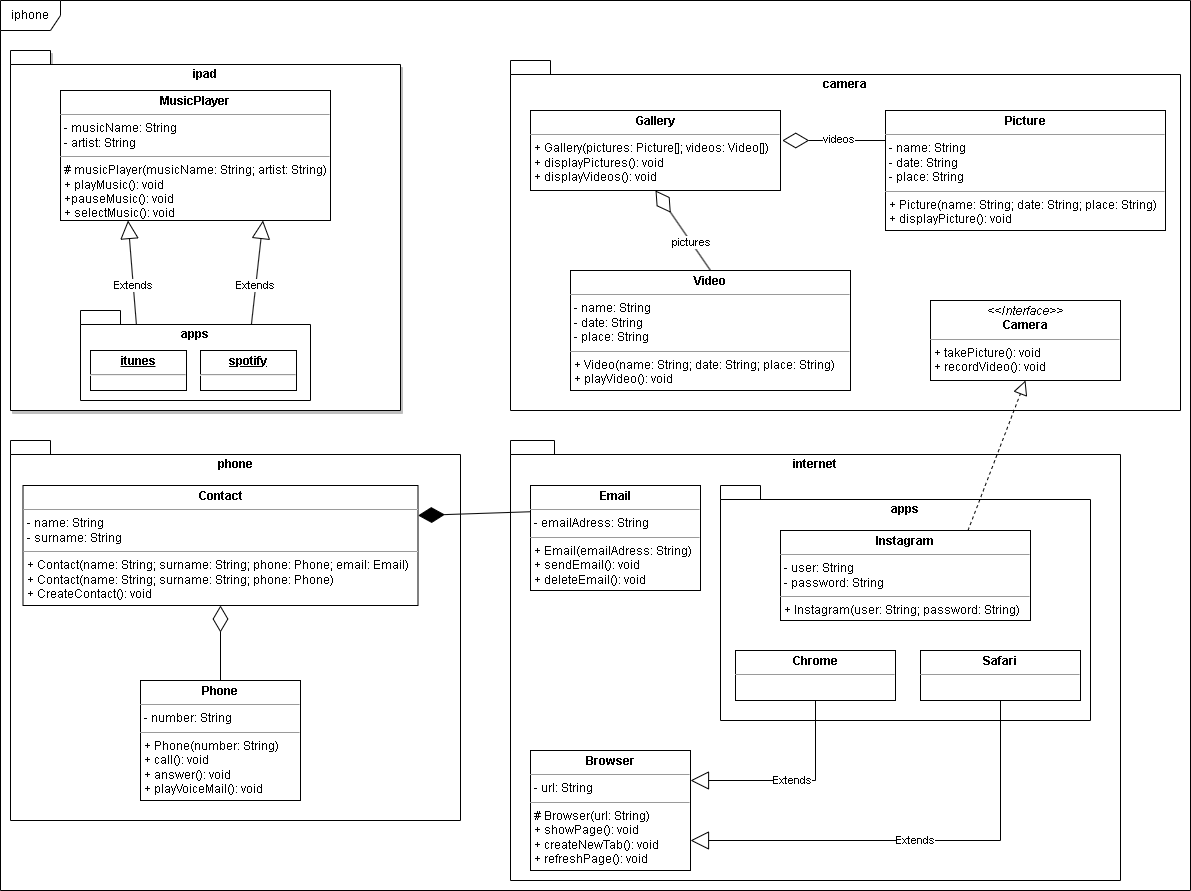

The diagram above was exported from draw.io. Its source (the exported page's mxGraphModel, read from the mxfile embedded in the PNG):
<mxGraphModel dx="2098" dy="1230" grid="1" gridSize="10" guides="1" tooltips="1" connect="1" arrows="1" fold="1" page="1" pageScale="1" pageWidth="827" pageHeight="1169" math="0" shadow="0">
  <root>
    <mxCell id="0" />
    <mxCell id="1" parent="0" />
    <mxCell id="VLQPIetvgpYctjmR0NH7-1" value="iphone" style="shape=umlFrame;whiteSpace=wrap;html=1;pointerEvents=0;" vertex="1" parent="1">
      <mxGeometry x="40" y="100" width="1190" height="890" as="geometry" />
    </mxCell>
    <mxCell id="VLQPIetvgpYctjmR0NH7-14" value="" style="group" vertex="1" connectable="0" parent="1">
      <mxGeometry x="50" y="150" width="390" height="360" as="geometry" />
    </mxCell>
    <mxCell id="VLQPIetvgpYctjmR0NH7-15" value="" style="group" vertex="1" connectable="0" parent="VLQPIetvgpYctjmR0NH7-14">
      <mxGeometry width="390" height="360" as="geometry" />
    </mxCell>
    <mxCell id="VLQPIetvgpYctjmR0NH7-4" value="ipad" style="shape=folder;fontStyle=1;spacingTop=10;tabWidth=40;tabHeight=14;tabPosition=left;html=1;whiteSpace=wrap;shadow=1;labelPosition=center;verticalLabelPosition=middle;align=center;verticalAlign=top;" vertex="1" parent="VLQPIetvgpYctjmR0NH7-15">
      <mxGeometry width="390" height="360" as="geometry" />
    </mxCell>
    <mxCell id="VLQPIetvgpYctjmR0NH7-2" value="&lt;p style=&quot;margin:0px;margin-top:4px;text-align:center;&quot;&gt;&lt;b&gt;Mu&lt;/b&gt;&lt;b style=&quot;background-color: initial;&quot;&gt;sicPlayer&lt;/b&gt;&lt;/p&gt;&lt;hr size=&quot;1&quot;&gt;&lt;p style=&quot;margin:0px;margin-left:4px;&quot;&gt;- musicName: String&lt;/p&gt;&lt;p style=&quot;margin:0px;margin-left:4px;&quot;&gt;- artist: String&lt;/p&gt;&lt;hr size=&quot;1&quot;&gt;&lt;p style=&quot;margin:0px;margin-left:4px;&quot;&gt;# musicPlayer(musicName: String; artist: String)&lt;/p&gt;&lt;p style=&quot;margin:0px;margin-left:4px;&quot;&gt;+ playMusic(): void&lt;/p&gt;&lt;p style=&quot;margin:0px;margin-left:4px;&quot;&gt;+pauseMusic(): void&lt;/p&gt;&lt;p style=&quot;margin:0px;margin-left:4px;&quot;&gt;+ selectMusic(): void&lt;/p&gt;" style="verticalAlign=top;align=left;overflow=fill;fontSize=12;fontFamily=Helvetica;html=1;whiteSpace=wrap;" vertex="1" parent="VLQPIetvgpYctjmR0NH7-15">
      <mxGeometry x="50" y="40" width="270" height="130" as="geometry" />
    </mxCell>
    <mxCell id="VLQPIetvgpYctjmR0NH7-10" value="Extends" style="endArrow=block;endSize=16;endFill=0;html=1;rounded=0;exitX=0.5;exitY=0;exitDx=0;exitDy=0;entryX=0.25;entryY=1;entryDx=0;entryDy=0;" edge="1" parent="VLQPIetvgpYctjmR0NH7-15" source="VLQPIetvgpYctjmR0NH7-8" target="VLQPIetvgpYctjmR0NH7-2">
      <mxGeometry width="160" relative="1" as="geometry">
        <mxPoint x="160" y="150" as="sourcePoint" />
        <mxPoint x="320" y="150" as="targetPoint" />
      </mxGeometry>
    </mxCell>
    <mxCell id="VLQPIetvgpYctjmR0NH7-11" value="Extends" style="endArrow=block;endSize=16;endFill=0;html=1;rounded=0;exitX=0.5;exitY=0;exitDx=0;exitDy=0;entryX=0.75;entryY=1;entryDx=0;entryDy=0;" edge="1" parent="VLQPIetvgpYctjmR0NH7-15" source="VLQPIetvgpYctjmR0NH7-9" target="VLQPIetvgpYctjmR0NH7-2">
      <mxGeometry width="160" relative="1" as="geometry">
        <mxPoint x="138" y="250" as="sourcePoint" />
        <mxPoint x="128" y="180" as="targetPoint" />
      </mxGeometry>
    </mxCell>
    <mxCell id="VLQPIetvgpYctjmR0NH7-12" value="" style="group" vertex="1" connectable="0" parent="VLQPIetvgpYctjmR0NH7-15">
      <mxGeometry x="70" y="230" width="230" height="90" as="geometry" />
    </mxCell>
    <mxCell id="VLQPIetvgpYctjmR0NH7-13" value="" style="group" vertex="1" connectable="0" parent="VLQPIetvgpYctjmR0NH7-12">
      <mxGeometry y="30" width="230" height="90" as="geometry" />
    </mxCell>
    <mxCell id="VLQPIetvgpYctjmR0NH7-6" value="apps" style="shape=folder;fontStyle=1;spacingTop=10;tabWidth=40;tabHeight=14;tabPosition=left;html=1;whiteSpace=wrap;verticalAlign=top;" vertex="1" parent="VLQPIetvgpYctjmR0NH7-13">
      <mxGeometry width="230" height="90" as="geometry" />
    </mxCell>
    <mxCell id="VLQPIetvgpYctjmR0NH7-8" value="&lt;p style=&quot;margin:0px;margin-top:4px;text-align:center;text-decoration:underline;&quot;&gt;&lt;b&gt;itunes&lt;/b&gt;&lt;/p&gt;&lt;hr&gt;&lt;p style=&quot;margin:0px;margin-left:8px;&quot;&gt;&lt;br&gt;&lt;/p&gt;" style="verticalAlign=top;align=left;overflow=fill;fontSize=12;fontFamily=Helvetica;html=1;whiteSpace=wrap;" vertex="1" parent="VLQPIetvgpYctjmR0NH7-13">
      <mxGeometry x="10" y="40" width="96" height="40" as="geometry" />
    </mxCell>
    <mxCell id="VLQPIetvgpYctjmR0NH7-9" value="&lt;p style=&quot;margin:0px;margin-top:4px;text-align:center;text-decoration:underline;&quot;&gt;&lt;b&gt;spotify&lt;/b&gt;&lt;/p&gt;&lt;hr&gt;&lt;p style=&quot;margin:0px;margin-left:8px;&quot;&gt;&lt;br&gt;&lt;/p&gt;" style="verticalAlign=top;align=left;overflow=fill;fontSize=12;fontFamily=Helvetica;html=1;whiteSpace=wrap;" vertex="1" parent="VLQPIetvgpYctjmR0NH7-13">
      <mxGeometry x="120" y="40" width="96" height="40" as="geometry" />
    </mxCell>
    <mxCell id="VLQPIetvgpYctjmR0NH7-16" value="phone" style="shape=folder;fontStyle=1;spacingTop=10;tabWidth=40;tabHeight=14;tabPosition=left;html=1;whiteSpace=wrap;verticalAlign=top;" vertex="1" parent="1">
      <mxGeometry x="50" y="540" width="450" height="380" as="geometry" />
    </mxCell>
    <mxCell id="VLQPIetvgpYctjmR0NH7-17" value="&lt;p style=&quot;margin:0px;margin-top:4px;text-align:center;&quot;&gt;&lt;b&gt;Contact&lt;/b&gt;&lt;/p&gt;&lt;hr size=&quot;1&quot;&gt;&lt;p style=&quot;margin:0px;margin-left:4px;&quot;&gt;- name: String&lt;/p&gt;&lt;p style=&quot;margin:0px;margin-left:4px;&quot;&gt;- surname: String&lt;/p&gt;&lt;hr size=&quot;1&quot;&gt;&lt;p style=&quot;margin:0px;margin-left:4px;&quot;&gt;+ Contact(name: String; surname: String; phone: Phone; email: Email)&lt;/p&gt;&lt;p style=&quot;margin:0px;margin-left:4px;&quot;&gt;+ Contact(name: String; surname: String; phone: Phone)&lt;br&gt;&lt;/p&gt;&lt;p style=&quot;margin:0px;margin-left:4px;&quot;&gt;+ CreateContact(): void&lt;/p&gt;" style="verticalAlign=top;align=left;overflow=fill;fontSize=12;fontFamily=Helvetica;html=1;whiteSpace=wrap;" vertex="1" parent="1">
      <mxGeometry x="62.5" y="585" width="395" height="120" as="geometry" />
    </mxCell>
    <mxCell id="VLQPIetvgpYctjmR0NH7-18" value="&lt;p style=&quot;margin:0px;margin-top:4px;text-align:center;&quot;&gt;&lt;b&gt;Phone&lt;/b&gt;&lt;/p&gt;&lt;hr size=&quot;1&quot;&gt;&lt;p style=&quot;margin:0px;margin-left:4px;&quot;&gt;- number: String&lt;/p&gt;&lt;hr size=&quot;1&quot;&gt;&lt;p style=&quot;margin:0px;margin-left:4px;&quot;&gt;+ Phone(number: String)&lt;/p&gt;&lt;p style=&quot;margin:0px;margin-left:4px;&quot;&gt;+ call(): void&lt;/p&gt;&lt;p style=&quot;margin:0px;margin-left:4px;&quot;&gt;+ answer(): void&lt;/p&gt;&lt;p style=&quot;margin:0px;margin-left:4px;&quot;&gt;+ playVoiceMail(): void&lt;/p&gt;" style="verticalAlign=top;align=left;overflow=fill;fontSize=12;fontFamily=Helvetica;html=1;whiteSpace=wrap;" vertex="1" parent="1">
      <mxGeometry x="180" y="780" width="160" height="120" as="geometry" />
    </mxCell>
    <mxCell id="VLQPIetvgpYctjmR0NH7-19" value="" style="endArrow=diamondThin;endFill=0;endSize=24;html=1;rounded=0;entryX=0.5;entryY=1;entryDx=0;entryDy=0;exitX=0.5;exitY=0;exitDx=0;exitDy=0;" edge="1" parent="1" source="VLQPIetvgpYctjmR0NH7-18" target="VLQPIetvgpYctjmR0NH7-17">
      <mxGeometry width="160" relative="1" as="geometry">
        <mxPoint x="190" y="730" as="sourcePoint" />
        <mxPoint x="350" y="730" as="targetPoint" />
      </mxGeometry>
    </mxCell>
    <mxCell id="VLQPIetvgpYctjmR0NH7-20" value="internet" style="shape=folder;fontStyle=1;spacingTop=10;tabWidth=40;tabHeight=14;tabPosition=left;html=1;whiteSpace=wrap;verticalAlign=top;" vertex="1" parent="1">
      <mxGeometry x="550" y="540" width="610" height="440" as="geometry" />
    </mxCell>
    <mxCell id="VLQPIetvgpYctjmR0NH7-21" value="&lt;p style=&quot;margin:0px;margin-top:4px;text-align:center;&quot;&gt;&lt;b&gt;Email&lt;/b&gt;&lt;/p&gt;&lt;hr size=&quot;1&quot;&gt;&lt;p style=&quot;margin:0px;margin-left:4px;&quot;&gt;- emailAdress: String&lt;/p&gt;&lt;hr size=&quot;1&quot;&gt;&lt;p style=&quot;margin:0px;margin-left:4px;&quot;&gt;+ Email(emailAdress: String)&lt;/p&gt;&lt;p style=&quot;margin:0px;margin-left:4px;&quot;&gt;+ sendEmail(): void&amp;nbsp;&lt;/p&gt;&lt;p style=&quot;margin:0px;margin-left:4px;&quot;&gt;+ deleteEmail(): void&lt;/p&gt;" style="verticalAlign=top;align=left;overflow=fill;fontSize=12;fontFamily=Helvetica;html=1;whiteSpace=wrap;" vertex="1" parent="1">
      <mxGeometry x="570" y="585" width="170" height="105" as="geometry" />
    </mxCell>
    <mxCell id="VLQPIetvgpYctjmR0NH7-22" value="" style="endArrow=diamondThin;endFill=1;endSize=24;html=1;rounded=0;exitX=0;exitY=0.25;exitDx=0;exitDy=0;entryX=1;entryY=0.25;entryDx=0;entryDy=0;" edge="1" parent="1" source="VLQPIetvgpYctjmR0NH7-21" target="VLQPIetvgpYctjmR0NH7-17">
      <mxGeometry width="160" relative="1" as="geometry">
        <mxPoint x="340" y="620" as="sourcePoint" />
        <mxPoint x="500" y="620" as="targetPoint" />
      </mxGeometry>
    </mxCell>
    <mxCell id="VLQPIetvgpYctjmR0NH7-23" value="apps" style="shape=folder;fontStyle=1;spacingTop=10;tabWidth=40;tabHeight=14;tabPosition=left;html=1;whiteSpace=wrap;verticalAlign=top;" vertex="1" parent="1">
      <mxGeometry x="760" y="585" width="370" height="235" as="geometry" />
    </mxCell>
    <mxCell id="VLQPIetvgpYctjmR0NH7-24" value="&lt;p style=&quot;margin:0px;margin-top:4px;text-align:center;&quot;&gt;&lt;b&gt;Instagram&lt;/b&gt;&lt;/p&gt;&lt;hr size=&quot;1&quot;&gt;&lt;p style=&quot;margin:0px;margin-left:4px;&quot;&gt;- user: String&lt;/p&gt;&lt;p style=&quot;margin:0px;margin-left:4px;&quot;&gt;- password: String&lt;/p&gt;&lt;hr size=&quot;1&quot;&gt;&lt;p style=&quot;margin:0px;margin-left:4px;&quot;&gt;+ Instagram(user: String; password: String)&lt;/p&gt;" style="verticalAlign=top;align=left;overflow=fill;fontSize=12;fontFamily=Helvetica;html=1;whiteSpace=wrap;" vertex="1" parent="1">
      <mxGeometry x="820" y="630" width="250" height="90" as="geometry" />
    </mxCell>
    <mxCell id="VLQPIetvgpYctjmR0NH7-25" value="&lt;p style=&quot;margin:0px;margin-top:4px;text-align:center;&quot;&gt;&lt;b&gt;Chrome&lt;/b&gt;&lt;/p&gt;&lt;hr size=&quot;1&quot;&gt;&lt;p style=&quot;margin:0px;margin-left:4px;&quot;&gt;&lt;br&gt;&lt;/p&gt;" style="verticalAlign=top;align=left;overflow=fill;fontSize=12;fontFamily=Helvetica;html=1;whiteSpace=wrap;" vertex="1" parent="1">
      <mxGeometry x="775" y="750" width="160" height="50" as="geometry" />
    </mxCell>
    <mxCell id="VLQPIetvgpYctjmR0NH7-26" value="&lt;p style=&quot;margin:0px;margin-top:4px;text-align:center;&quot;&gt;&lt;b&gt;Safari&lt;/b&gt;&lt;/p&gt;&lt;hr size=&quot;1&quot;&gt;&lt;p style=&quot;margin:0px;margin-left:4px;&quot;&gt;&lt;br&gt;&lt;/p&gt;" style="verticalAlign=top;align=left;overflow=fill;fontSize=12;fontFamily=Helvetica;html=1;whiteSpace=wrap;" vertex="1" parent="1">
      <mxGeometry x="960" y="750" width="160" height="50" as="geometry" />
    </mxCell>
    <mxCell id="VLQPIetvgpYctjmR0NH7-27" value="&lt;p style=&quot;margin:0px;margin-top:4px;text-align:center;&quot;&gt;&lt;b&gt;Browser&lt;/b&gt;&lt;/p&gt;&lt;hr size=&quot;1&quot;&gt;&lt;p style=&quot;margin:0px;margin-left:4px;&quot;&gt;- url: String&lt;/p&gt;&lt;hr size=&quot;1&quot;&gt;&lt;p style=&quot;margin:0px;margin-left:4px;&quot;&gt;# Browser(url: String)&lt;/p&gt;&lt;p style=&quot;margin:0px;margin-left:4px;&quot;&gt;+ showPage(): void&lt;br&gt;&lt;/p&gt;&lt;p style=&quot;margin:0px;margin-left:4px;&quot;&gt;+ createNewTab(): void&lt;br&gt;&lt;/p&gt;&lt;p style=&quot;margin:0px;margin-left:4px;&quot;&gt;+ refreshPage(): void&lt;br&gt;&lt;/p&gt;" style="verticalAlign=top;align=left;overflow=fill;fontSize=12;fontFamily=Helvetica;html=1;whiteSpace=wrap;" vertex="1" parent="1">
      <mxGeometry x="570" y="850" width="160" height="120" as="geometry" />
    </mxCell>
    <mxCell id="VLQPIetvgpYctjmR0NH7-28" value="Extends" style="endArrow=block;endSize=16;endFill=0;html=1;rounded=0;exitX=0.5;exitY=1;exitDx=0;exitDy=0;entryX=1;entryY=0.25;entryDx=0;entryDy=0;strokeColor=default;edgeStyle=orthogonalEdgeStyle;" edge="1" parent="1" source="VLQPIetvgpYctjmR0NH7-25" target="VLQPIetvgpYctjmR0NH7-27">
      <mxGeometry width="160" relative="1" as="geometry">
        <mxPoint x="740" y="840" as="sourcePoint" />
        <mxPoint x="900" y="840" as="targetPoint" />
      </mxGeometry>
    </mxCell>
    <mxCell id="VLQPIetvgpYctjmR0NH7-30" value="Extends" style="endArrow=block;endSize=16;endFill=0;html=1;rounded=0;exitX=0.5;exitY=1;exitDx=0;exitDy=0;entryX=1;entryY=0.75;entryDx=0;entryDy=0;strokeColor=default;edgeStyle=orthogonalEdgeStyle;" edge="1" parent="1" source="VLQPIetvgpYctjmR0NH7-26" target="VLQPIetvgpYctjmR0NH7-27">
      <mxGeometry width="160" relative="1" as="geometry">
        <mxPoint x="865" y="810" as="sourcePoint" />
        <mxPoint x="740" y="890" as="targetPoint" />
        <Array as="points">
          <mxPoint x="1040" y="940" />
        </Array>
      </mxGeometry>
    </mxCell>
    <mxCell id="VLQPIetvgpYctjmR0NH7-32" value="camera" style="shape=folder;fontStyle=1;spacingTop=10;tabWidth=40;tabHeight=14;tabPosition=left;html=1;whiteSpace=wrap;verticalAlign=top;" vertex="1" parent="1">
      <mxGeometry x="550" y="160" width="670" height="350" as="geometry" />
    </mxCell>
    <mxCell id="VLQPIetvgpYctjmR0NH7-33" value="&lt;p style=&quot;margin:0px;margin-top:4px;text-align:center;&quot;&gt;&lt;i&gt;&amp;lt;&amp;lt;Interface&amp;gt;&amp;gt;&lt;/i&gt;&lt;br&gt;&lt;b&gt;Camera&lt;/b&gt;&lt;/p&gt;&lt;hr size=&quot;1&quot;&gt;&lt;p style=&quot;margin:0px;margin-left:4px;&quot;&gt;+ takePicture(): void&lt;br&gt;+ recordVideo(): void&lt;/p&gt;" style="verticalAlign=top;align=left;overflow=fill;fontSize=12;fontFamily=Helvetica;html=1;whiteSpace=wrap;" vertex="1" parent="1">
      <mxGeometry x="970" y="400" width="190" height="80" as="geometry" />
    </mxCell>
    <mxCell id="VLQPIetvgpYctjmR0NH7-34" value="" style="endArrow=block;dashed=1;endFill=0;endSize=12;html=1;rounded=0;entryX=0.5;entryY=1;entryDx=0;entryDy=0;exitX=0.75;exitY=0;exitDx=0;exitDy=0;" edge="1" parent="1" source="VLQPIetvgpYctjmR0NH7-24" target="VLQPIetvgpYctjmR0NH7-33">
      <mxGeometry width="160" relative="1" as="geometry">
        <mxPoint x="760" y="440" as="sourcePoint" />
        <mxPoint x="920" y="440" as="targetPoint" />
      </mxGeometry>
    </mxCell>
    <mxCell id="VLQPIetvgpYctjmR0NH7-35" value="&lt;p style=&quot;margin:0px;margin-top:4px;text-align:center;&quot;&gt;&lt;b&gt;Gallery&lt;/b&gt;&lt;/p&gt;&lt;hr size=&quot;1&quot;&gt;&lt;p style=&quot;margin:0px;margin-left:4px;&quot;&gt;&lt;/p&gt;&lt;p style=&quot;margin:0px;margin-left:4px;&quot;&gt;+ Gallery(pictures: Picture[]; videos: Video[])&lt;/p&gt;&lt;p style=&quot;margin:0px;margin-left:4px;&quot;&gt;+ displayPictures(): void&lt;/p&gt;&lt;p style=&quot;margin:0px;margin-left:4px;&quot;&gt;+ displayVideos(): void&lt;br&gt;&lt;/p&gt;" style="verticalAlign=top;align=left;overflow=fill;fontSize=12;fontFamily=Helvetica;html=1;whiteSpace=wrap;" vertex="1" parent="1">
      <mxGeometry x="570" y="210" width="250" height="80" as="geometry" />
    </mxCell>
    <mxCell id="VLQPIetvgpYctjmR0NH7-36" value="&lt;p style=&quot;margin:0px;margin-top:4px;text-align:center;&quot;&gt;&lt;b&gt;Picture&lt;/b&gt;&lt;/p&gt;&lt;hr size=&quot;1&quot;&gt;&lt;p style=&quot;margin:0px;margin-left:4px;&quot;&gt;- name: String&lt;/p&gt;&lt;p style=&quot;margin:0px;margin-left:4px;&quot;&gt;- date: String&lt;br&gt;&lt;/p&gt;&lt;p style=&quot;margin:0px;margin-left:4px;&quot;&gt;- place: String&lt;br&gt;&lt;/p&gt;&lt;hr size=&quot;1&quot;&gt;&lt;p style=&quot;margin:0px;margin-left:4px;&quot;&gt;+ Picture(name: String; date: String; place: String)&lt;/p&gt;&lt;p style=&quot;margin:0px;margin-left:4px;&quot;&gt;+ displayPicture(): void&lt;/p&gt;" style="verticalAlign=top;align=left;overflow=fill;fontSize=12;fontFamily=Helvetica;html=1;whiteSpace=wrap;" vertex="1" parent="1">
      <mxGeometry x="925" y="210" width="280" height="120" as="geometry" />
    </mxCell>
    <mxCell id="VLQPIetvgpYctjmR0NH7-38" value="&lt;p style=&quot;margin:0px;margin-top:4px;text-align:center;&quot;&gt;&lt;b&gt;Video&lt;/b&gt;&lt;/p&gt;&lt;hr size=&quot;1&quot;&gt;&lt;p style=&quot;margin:0px;margin-left:4px;&quot;&gt;- name: String&lt;/p&gt;&lt;p style=&quot;margin:0px;margin-left:4px;&quot;&gt;- date: String&lt;br&gt;&lt;/p&gt;&lt;p style=&quot;margin:0px;margin-left:4px;&quot;&gt;- place: String&lt;br&gt;&lt;/p&gt;&lt;hr size=&quot;1&quot;&gt;&lt;p style=&quot;margin:0px;margin-left:4px;&quot;&gt;+ Video(name: String; date: String; place: String)&lt;/p&gt;&lt;p style=&quot;margin:0px;margin-left:4px;&quot;&gt;+ playVideo(): void&lt;/p&gt;" style="verticalAlign=top;align=left;overflow=fill;fontSize=12;fontFamily=Helvetica;html=1;whiteSpace=wrap;" vertex="1" parent="1">
      <mxGeometry x="610" y="370" width="280" height="120" as="geometry" />
    </mxCell>
    <mxCell id="VLQPIetvgpYctjmR0NH7-39" value="" style="endArrow=diamondThin;endFill=0;endSize=24;html=1;rounded=0;exitX=0.5;exitY=0;exitDx=0;exitDy=0;entryX=0.5;entryY=1;entryDx=0;entryDy=0;" edge="1" parent="1" source="VLQPIetvgpYctjmR0NH7-38" target="VLQPIetvgpYctjmR0NH7-35">
      <mxGeometry width="160" relative="1" as="geometry">
        <mxPoint x="730" y="310" as="sourcePoint" />
        <mxPoint x="890" y="310" as="targetPoint" />
      </mxGeometry>
    </mxCell>
    <mxCell id="VLQPIetvgpYctjmR0NH7-42" value="pictures" style="edgeLabel;html=1;align=center;verticalAlign=middle;resizable=0;points=[];" vertex="1" connectable="0" parent="VLQPIetvgpYctjmR0NH7-39">
      <mxGeometry x="-0.2838" relative="1" as="geometry">
        <mxPoint as="offset" />
      </mxGeometry>
    </mxCell>
    <mxCell id="VLQPIetvgpYctjmR0NH7-40" value="" style="endArrow=diamondThin;endFill=0;endSize=24;html=1;rounded=0;exitX=0;exitY=0.25;exitDx=0;exitDy=0;entryX=1.007;entryY=0.375;entryDx=0;entryDy=0;entryPerimeter=0;" edge="1" parent="1" source="VLQPIetvgpYctjmR0NH7-36" target="VLQPIetvgpYctjmR0NH7-35">
      <mxGeometry width="160" relative="1" as="geometry">
        <mxPoint x="720" y="370" as="sourcePoint" />
        <mxPoint x="705" y="300" as="targetPoint" />
      </mxGeometry>
    </mxCell>
    <mxCell id="VLQPIetvgpYctjmR0NH7-41" value="videos" style="edgeLabel;html=1;align=center;verticalAlign=middle;resizable=0;points=[];" vertex="1" connectable="0" parent="VLQPIetvgpYctjmR0NH7-40">
      <mxGeometry x="-0.0638" y="-2" relative="1" as="geometry">
        <mxPoint as="offset" />
      </mxGeometry>
    </mxCell>
  </root>
</mxGraphModel>